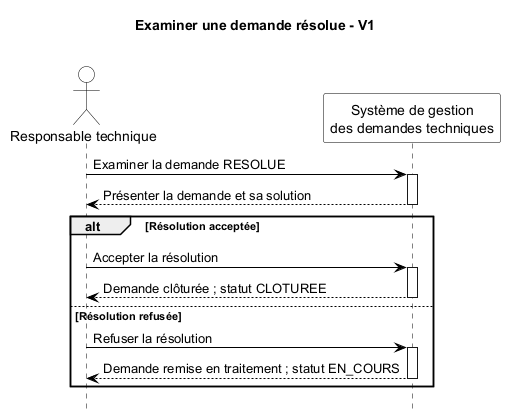

The diagram above was rendered by PlantUML. Its source (embedded in the PNG):
@startuml

' Statut : 
title Examiner une demande résolue - V1\n

hide footbox
' PlantUML affiche nativement les gardes des fragments entre crochets.
skinparam monochrome true
skinparam shadowing false
skinparam backgroundColor white
skinparam sequence {
  ArrowColor black
  ActorBorderColor black
  ActorBackgroundColor white
  ActorFontColor black
  ParticipantBorderColor black
  ParticipantBackgroundColor white
  ParticipantFontColor black
  LifeLineBorderColor black
  LifeLineBackgroundColor white
  GroupBorderColor black
  GroupHeaderFontColor black
  GroupBodyBackgroundColor white
}

actor "Responsable technique" as RT
participant "Système de gestion\ndes demandes techniques" as SYSTEM

RT -> SYSTEM : Examiner la demande RESOLUE
activate SYSTEM
SYSTEM --> RT : Présenter la demande et sa solution
deactivate SYSTEM

' Garde UML : [Résolution acceptée]

alt Résolution acceptée
  RT -> SYSTEM : Accepter la résolution
  activate SYSTEM
  SYSTEM --> RT : Demande clôturée ; statut CLOTUREE
  deactivate SYSTEM
' Garde UML : [Résolution refusée]
else Résolution refusée
  RT -> SYSTEM : Refuser la résolution
  activate SYSTEM
  SYSTEM --> RT : Demande remise en traitement ; statut EN_COURS
  deactivate SYSTEM
end

@enduml